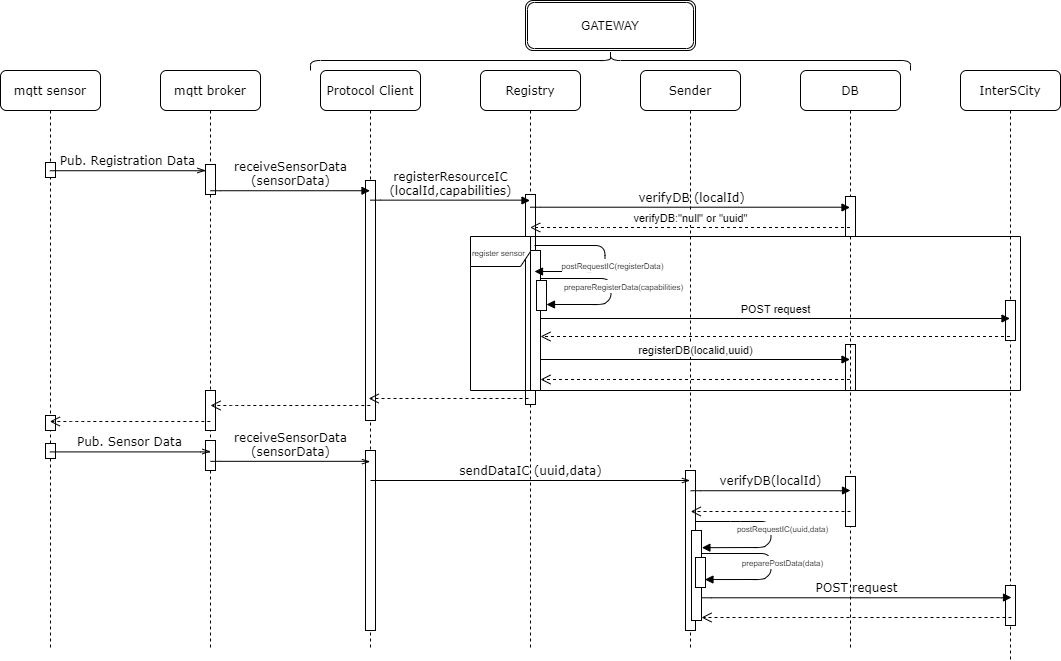

The diagram above was exported from draw.io. Its source (the exported page's mxGraphModel, read from the mxfile embedded in the PNG):
<mxGraphModel dx="1673" dy="908" grid="1" gridSize="10" guides="1" tooltips="1" connect="1" arrows="1" fold="1" page="1" pageScale="1" pageWidth="1100" pageHeight="850" background="#ffffff" math="0" shadow="0">
  <root>
    <mxCell id="0" />
    <mxCell id="1" parent="0" />
    <mxCell id="7baba1c4bc27f4b0-3" value="Protocol Client" style="shape=umlLifeline;perimeter=lifelinePerimeter;whiteSpace=wrap;html=1;container=1;collapsible=0;recursiveResize=0;outlineConnect=0;rounded=1;shadow=0;comic=0;labelBackgroundColor=none;strokeWidth=1;fontFamily=Verdana;fontSize=12;align=center;" parent="1" vertex="1">
      <mxGeometry x="360" y="80" width="100" height="580" as="geometry" />
    </mxCell>
    <mxCell id="vZ1PvOuDulmxwh-C_wIs-3" value="" style="html=1;points=[];perimeter=orthogonalPerimeter;" parent="7baba1c4bc27f4b0-3" vertex="1">
      <mxGeometry x="45" y="110" width="10" height="240" as="geometry" />
    </mxCell>
    <mxCell id="9Osm1j-1h9KX1VyIP_40-4" value="" style="html=1;points=[];perimeter=orthogonalPerimeter;" parent="1" vertex="1">
      <mxGeometry x="405" y="460" width="10" height="180" as="geometry" />
    </mxCell>
    <mxCell id="vZ1PvOuDulmxwh-C_wIs-13" value="" style="html=1;points=[];perimeter=orthogonalPerimeter;" parent="1" vertex="1">
      <mxGeometry x="885" y="354" width="10" height="46" as="geometry" />
    </mxCell>
    <mxCell id="7baba1c4bc27f4b0-2" value="mqtt broker" style="shape=umlLifeline;perimeter=lifelinePerimeter;whiteSpace=wrap;html=1;container=1;collapsible=0;recursiveResize=0;outlineConnect=0;rounded=1;shadow=0;comic=0;labelBackgroundColor=none;strokeWidth=1;fontFamily=Verdana;fontSize=12;align=center;" parent="1" vertex="1">
      <mxGeometry x="200" y="80" width="100" height="580" as="geometry" />
    </mxCell>
    <mxCell id="vZ1PvOuDulmxwh-C_wIs-2" value="" style="html=1;points=[];perimeter=orthogonalPerimeter;" parent="7baba1c4bc27f4b0-2" vertex="1">
      <mxGeometry x="45" y="94" width="10" height="30" as="geometry" />
    </mxCell>
    <mxCell id="9Osm1j-1h9KX1VyIP_40-2" value="" style="html=1;points=[];perimeter=orthogonalPerimeter;" parent="7baba1c4bc27f4b0-2" vertex="1">
      <mxGeometry x="45" y="320" width="10" height="40" as="geometry" />
    </mxCell>
    <mxCell id="9Osm1j-1h9KX1VyIP_40-3" value="" style="html=1;points=[];perimeter=orthogonalPerimeter;" parent="7baba1c4bc27f4b0-2" vertex="1">
      <mxGeometry x="45" y="370" width="10" height="30" as="geometry" />
    </mxCell>
    <mxCell id="7baba1c4bc27f4b0-4" value="DB" style="shape=umlLifeline;perimeter=lifelinePerimeter;whiteSpace=wrap;html=1;container=1;collapsible=0;recursiveResize=0;outlineConnect=0;rounded=1;shadow=0;comic=0;labelBackgroundColor=none;strokeWidth=1;fontFamily=Verdana;fontSize=12;align=center;" parent="1" vertex="1">
      <mxGeometry x="840" y="80" width="100" height="580" as="geometry" />
    </mxCell>
    <mxCell id="vZ1PvOuDulmxwh-C_wIs-9" value="" style="html=1;points=[];perimeter=orthogonalPerimeter;" parent="7baba1c4bc27f4b0-4" vertex="1">
      <mxGeometry x="45" y="126" width="10" height="40" as="geometry" />
    </mxCell>
    <mxCell id="vZ1PvOuDulmxwh-C_wIs-12" value="" style="html=1;points=[];perimeter=orthogonalPerimeter;" parent="7baba1c4bc27f4b0-4" vertex="1">
      <mxGeometry x="45" y="406" width="10" height="50" as="geometry" />
    </mxCell>
    <mxCell id="7baba1c4bc27f4b0-5" value="InterSCity" style="shape=umlLifeline;perimeter=lifelinePerimeter;whiteSpace=wrap;html=1;container=1;collapsible=0;recursiveResize=0;outlineConnect=0;rounded=1;shadow=0;comic=0;labelBackgroundColor=none;strokeWidth=1;fontFamily=Verdana;fontSize=12;align=center;" parent="1" vertex="1">
      <mxGeometry x="1000" y="80" width="100" height="590" as="geometry" />
    </mxCell>
    <mxCell id="vZ1PvOuDulmxwh-C_wIs-10" value="" style="html=1;points=[];perimeter=orthogonalPerimeter;" parent="7baba1c4bc27f4b0-5" vertex="1">
      <mxGeometry x="45" y="230" width="10" height="40" as="geometry" />
    </mxCell>
    <mxCell id="9Osm1j-1h9KX1VyIP_40-5" value="" style="html=1;points=[];perimeter=orthogonalPerimeter;" parent="7baba1c4bc27f4b0-5" vertex="1">
      <mxGeometry x="45" y="515" width="10" height="40" as="geometry" />
    </mxCell>
    <mxCell id="7baba1c4bc27f4b0-8" value="mqtt sensor" style="shape=umlLifeline;perimeter=lifelinePerimeter;whiteSpace=wrap;html=1;container=1;collapsible=0;recursiveResize=0;outlineConnect=0;rounded=1;shadow=0;comic=0;labelBackgroundColor=none;strokeWidth=1;fontFamily=Verdana;fontSize=12;align=center;" parent="1" vertex="1">
      <mxGeometry x="40" y="80" width="100" height="580" as="geometry" />
    </mxCell>
    <mxCell id="vZ1PvOuDulmxwh-C_wIs-1" value="" style="html=1;points=[];perimeter=orthogonalPerimeter;" parent="7baba1c4bc27f4b0-8" vertex="1">
      <mxGeometry x="45" y="92" width="10" height="15" as="geometry" />
    </mxCell>
    <mxCell id="9Osm1j-1h9KX1VyIP_40-1" value="" style="html=1;points=[];perimeter=orthogonalPerimeter;" parent="7baba1c4bc27f4b0-8" vertex="1">
      <mxGeometry x="45" y="345" width="10" height="15" as="geometry" />
    </mxCell>
    <mxCell id="xRRJjCNSlDedBJQZXN8g-1" value="" style="html=1;points=[];perimeter=orthogonalPerimeter;" parent="7baba1c4bc27f4b0-8" vertex="1">
      <mxGeometry x="45" y="373" width="10" height="15" as="geometry" />
    </mxCell>
    <mxCell id="7baba1c4bc27f4b0-11" value="Pub. Registration Data" style="html=1;verticalAlign=bottom;endArrow=openThin;entryX=0;entryY=0;labelBackgroundColor=none;fontFamily=Verdana;fontSize=12;edgeStyle=elbowEdgeStyle;elbow=vertical;endFill=0;" parent="1" source="7baba1c4bc27f4b0-8" edge="1">
      <mxGeometry relative="1" as="geometry">
        <mxPoint x="115" y="180" as="sourcePoint" />
        <mxPoint x="245" y="180" as="targetPoint" />
      </mxGeometry>
    </mxCell>
    <mxCell id="wSFc2xPMtiHXs8hzHKk8-4" value="receiveSensorData&lt;br&gt;(sensorData)" style="html=1;verticalAlign=bottom;endArrow=block;labelBackgroundColor=none;fontFamily=Verdana;fontSize=12;edgeStyle=elbowEdgeStyle;elbow=vertical;endFill=1;" parent="1" target="7baba1c4bc27f4b0-3" edge="1">
      <mxGeometry relative="1" as="geometry">
        <mxPoint x="250" y="200" as="sourcePoint" />
        <mxPoint x="380" y="200" as="targetPoint" />
      </mxGeometry>
    </mxCell>
    <mxCell id="wSFc2xPMtiHXs8hzHKk8-7" value="" style="html=1;verticalAlign=bottom;endArrow=open;dashed=1;endSize=8;" parent="1" edge="1">
      <mxGeometry relative="1" as="geometry">
        <mxPoint x="409.83000000000027" y="415" as="sourcePoint" />
        <mxPoint x="250" y="415" as="targetPoint" />
        <Array as="points">
          <mxPoint x="280.33000000000004" y="415" />
        </Array>
      </mxGeometry>
    </mxCell>
    <mxCell id="wSFc2xPMtiHXs8hzHKk8-22" value="" style="html=1;verticalAlign=bottom;endArrow=open;dashed=1;endSize=8;" parent="1" target="7baba1c4bc27f4b0-8" edge="1">
      <mxGeometry relative="1" as="geometry">
        <mxPoint x="249.83000000000038" y="431" as="sourcePoint" />
        <mxPoint x="110" y="431" as="targetPoint" />
        <Array as="points">
          <mxPoint x="120.33000000000004" y="431" />
        </Array>
      </mxGeometry>
    </mxCell>
    <mxCell id="wSFc2xPMtiHXs8hzHKk8-23" value="&lt;div&gt;Pub. Sensor Data&lt;/div&gt;" style="html=1;verticalAlign=bottom;endArrow=openThin;labelBackgroundColor=none;fontFamily=Verdana;fontSize=12;edgeStyle=elbowEdgeStyle;elbow=vertical;endFill=0;" parent="1" source="7baba1c4bc27f4b0-8" edge="1">
      <mxGeometry relative="1" as="geometry">
        <mxPoint x="110" y="461" as="sourcePoint" />
        <mxPoint x="250" y="461" as="targetPoint" />
      </mxGeometry>
    </mxCell>
    <mxCell id="wSFc2xPMtiHXs8hzHKk8-24" value="receiveSensorData&lt;br&gt;(sensorData)" style="html=1;verticalAlign=bottom;endArrow=openThin;labelBackgroundColor=none;fontFamily=Verdana;fontSize=12;edgeStyle=elbowEdgeStyle;elbow=vertical;endFill=0;" parent="1" edge="1">
      <mxGeometry relative="1" as="geometry">
        <mxPoint x="250" y="471" as="sourcePoint" />
        <mxPoint x="409.5000000000002" y="471.16666666666674" as="targetPoint" />
      </mxGeometry>
    </mxCell>
    <mxCell id="dhBck0TkKdlzHn4kaaiq-1" value="&lt;div&gt;Registry&lt;/div&gt;" style="shape=umlLifeline;perimeter=lifelinePerimeter;whiteSpace=wrap;html=1;container=1;collapsible=0;recursiveResize=0;outlineConnect=0;rounded=1;shadow=0;comic=0;labelBackgroundColor=none;strokeWidth=1;fontFamily=Verdana;fontSize=12;align=center;" parent="1" vertex="1">
      <mxGeometry x="520" y="80" width="100" height="580" as="geometry" />
    </mxCell>
    <mxCell id="vZ1PvOuDulmxwh-C_wIs-4" value="" style="html=1;points=[];perimeter=orthogonalPerimeter;" parent="dhBck0TkKdlzHn4kaaiq-1" vertex="1">
      <mxGeometry x="45" y="124" width="10" height="210" as="geometry" />
    </mxCell>
    <mxCell id="dhBck0TkKdlzHn4kaaiq-2" value="&lt;div&gt;Sender&lt;/div&gt;" style="shape=umlLifeline;perimeter=lifelinePerimeter;whiteSpace=wrap;html=1;container=1;collapsible=0;recursiveResize=0;outlineConnect=0;rounded=1;shadow=0;comic=0;labelBackgroundColor=none;strokeWidth=1;fontFamily=Verdana;fontSize=12;align=center;" parent="1" vertex="1">
      <mxGeometry x="680" y="80" width="100" height="580" as="geometry" />
    </mxCell>
    <mxCell id="vZ1PvOuDulmxwh-C_wIs-6" value="" style="html=1;points=[];perimeter=orthogonalPerimeter;" parent="dhBck0TkKdlzHn4kaaiq-2" vertex="1">
      <mxGeometry x="45" y="400" width="10" height="160" as="geometry" />
    </mxCell>
    <mxCell id="dhBck0TkKdlzHn4kaaiq-3" value="registerResourceIC&lt;br&gt;(localId,capabilities)" style="html=1;verticalAlign=bottom;endArrow=block;labelBackgroundColor=none;fontFamily=Verdana;fontSize=12;edgeStyle=elbowEdgeStyle;elbow=vertical;" parent="1" edge="1">
      <mxGeometry relative="1" as="geometry">
        <mxPoint x="410" y="210" as="sourcePoint" />
        <mxPoint x="569.5" y="210" as="targetPoint" />
      </mxGeometry>
    </mxCell>
    <mxCell id="dhBck0TkKdlzHn4kaaiq-5" value="sendDataIC (uuid,data)" style="html=1;verticalAlign=bottom;endArrow=openThin;labelBackgroundColor=none;fontFamily=Verdana;fontSize=12;edgeStyle=elbowEdgeStyle;elbow=vertical;endFill=0;" parent="1" target="dhBck0TkKdlzHn4kaaiq-2" edge="1">
      <mxGeometry relative="1" as="geometry">
        <mxPoint x="410" y="490" as="sourcePoint" />
        <mxPoint x="569.5000000000002" y="490.16666666666674" as="targetPoint" />
        <Array as="points">
          <mxPoint x="730" y="490" />
        </Array>
      </mxGeometry>
    </mxCell>
    <mxCell id="dhBck0TkKdlzHn4kaaiq-6" value="&lt;div&gt;&lt;span class=&quot;tlid-translation translation&quot; lang=&quot;en&quot;&gt;&lt;span title=&quot;&quot; class=&quot;&quot;&gt;verifyDB&lt;/span&gt;&lt;/span&gt;&lt;span&gt;(localId)&lt;/span&gt;&lt;br&gt;&lt;/div&gt;" style="html=1;verticalAlign=bottom;endArrow=block;labelBackgroundColor=none;fontFamily=Verdana;fontSize=12;edgeStyle=elbowEdgeStyle;elbow=vertical;" parent="1" edge="1">
      <mxGeometry x="0.0033" relative="1" as="geometry">
        <mxPoint x="730.25" y="500" as="sourcePoint" />
        <mxPoint x="890" y="500" as="targetPoint" />
        <mxPoint as="offset" />
      </mxGeometry>
    </mxCell>
    <mxCell id="dhBck0TkKdlzHn4kaaiq-7" value="" style="html=1;verticalAlign=bottom;endArrow=open;dashed=1;endSize=8;" parent="1" edge="1">
      <mxGeometry relative="1" as="geometry">
        <mxPoint x="890" y="521" as="sourcePoint" />
        <mxPoint x="730.2466666666669" y="521" as="targetPoint" />
        <Array as="points">
          <mxPoint x="800.58" y="521" />
        </Array>
      </mxGeometry>
    </mxCell>
    <mxCell id="dhBck0TkKdlzHn4kaaiq-8" value="" style="shape=curlyBracket;whiteSpace=wrap;html=1;rounded=1;rotation=90;" parent="1" vertex="1">
      <mxGeometry x="640" y="-230" width="20" height="600" as="geometry" />
    </mxCell>
    <mxCell id="dhBck0TkKdlzHn4kaaiq-9" value="GATEWAY" style="shape=ext;double=1;rounded=1;whiteSpace=wrap;html=1;" parent="1" vertex="1">
      <mxGeometry x="565" y="10" width="170" height="50" as="geometry" />
    </mxCell>
    <mxCell id="vZ1PvOuDulmxwh-C_wIs-5" value="" style="html=1;verticalAlign=bottom;endArrow=open;dashed=1;endSize=8;" parent="1" edge="1">
      <mxGeometry relative="1" as="geometry">
        <mxPoint x="568.0000000000003" y="408" as="sourcePoint" />
        <mxPoint x="408.16999999999996" y="408" as="targetPoint" />
        <Array as="points">
          <mxPoint x="438.5" y="408" />
        </Array>
      </mxGeometry>
    </mxCell>
    <mxCell id="wSFc2xPMtiHXs8hzHKk8-21" value="verifyDB:&quot;null&quot; or &quot;uuid&quot;" style="html=1;verticalAlign=bottom;endArrow=open;dashed=1;endSize=8;" parent="1" edge="1">
      <mxGeometry relative="1" as="geometry">
        <mxPoint x="889.5" y="237" as="sourcePoint" />
        <mxPoint x="569.6666666666667" y="236.9999999999999" as="targetPoint" />
        <Array as="points">
          <mxPoint x="640.33" y="237" />
        </Array>
      </mxGeometry>
    </mxCell>
    <mxCell id="wSFc2xPMtiHXs8hzHKk8-5" value="&lt;span class=&quot;tlid-translation translation&quot; lang=&quot;en&quot;&gt;&lt;span title=&quot;&quot; class=&quot;&quot;&gt;verifyDB&lt;/span&gt;&lt;/span&gt;&amp;nbsp;(localId)" style="html=1;verticalAlign=bottom;endArrow=block;labelBackgroundColor=none;fontFamily=Verdana;fontSize=12;edgeStyle=elbowEdgeStyle;elbow=vertical;" parent="1" edge="1">
      <mxGeometry x="0.0033" relative="1" as="geometry">
        <mxPoint x="569.6666666666667" y="216.83333333333337" as="sourcePoint" />
        <mxPoint x="889.5" y="217" as="targetPoint" />
        <mxPoint as="offset" />
      </mxGeometry>
    </mxCell>
    <mxCell id="wSFc2xPMtiHXs8hzHKk8-11" value="POST request" style="html=1;verticalAlign=bottom;endArrow=block;" parent="1" edge="1" source="6LE3LIF05D56NaWQ1xPX-1">
      <mxGeometry width="80" relative="1" as="geometry">
        <mxPoint x="569.6666666666667" y="327.9999999999999" as="sourcePoint" />
        <mxPoint x="1049.5" y="328" as="targetPoint" />
      </mxGeometry>
    </mxCell>
    <mxCell id="wSFc2xPMtiHXs8hzHKk8-12" value="" style="html=1;verticalAlign=bottom;endArrow=open;dashed=1;endSize=8;" parent="1" edge="1" target="6LE3LIF05D56NaWQ1xPX-1">
      <mxGeometry relative="1" as="geometry">
        <mxPoint x="1049.5" y="346" as="sourcePoint" />
        <mxPoint x="569.6666666666667" y="345.9999999999999" as="targetPoint" />
      </mxGeometry>
    </mxCell>
    <mxCell id="wSFc2xPMtiHXs8hzHKk8-14" value="" style="html=1;verticalAlign=bottom;endArrow=open;dashed=1;endSize=8;" parent="1" source="7baba1c4bc27f4b0-4" edge="1" target="6LE3LIF05D56NaWQ1xPX-1">
      <mxGeometry relative="1" as="geometry">
        <mxPoint x="770" y="389" as="sourcePoint" />
        <mxPoint x="570" y="389" as="targetPoint" />
        <Array as="points">
          <mxPoint x="640.5" y="389" />
        </Array>
      </mxGeometry>
    </mxCell>
    <mxCell id="wSFc2xPMtiHXs8hzHKk8-13" value="registerDB(localid,uuid)" style="html=1;verticalAlign=bottom;endArrow=block;" parent="1" source="6LE3LIF05D56NaWQ1xPX-1" edge="1">
      <mxGeometry width="80" relative="1" as="geometry">
        <mxPoint x="410" y="369" as="sourcePoint" />
        <mxPoint x="889.5" y="369" as="targetPoint" />
      </mxGeometry>
    </mxCell>
    <mxCell id="wSFc2xPMtiHXs8hzHKk8-20" value="" style="html=1;verticalAlign=bottom;endArrow=open;dashed=1;endSize=8;" parent="1" edge="1">
      <mxGeometry relative="1" as="geometry">
        <mxPoint x="1051" y="627" as="sourcePoint" />
        <mxPoint x="741" y="627" as="targetPoint" />
      </mxGeometry>
    </mxCell>
    <mxCell id="wSFc2xPMtiHXs8hzHKk8-19" value="POST request" style="html=1;verticalAlign=bottom;endArrow=block;labelBackgroundColor=none;fontFamily=Verdana;fontSize=12;edgeStyle=elbowEdgeStyle;elbow=vertical;" parent="1" edge="1">
      <mxGeometry relative="1" as="geometry">
        <mxPoint x="741" y="607" as="sourcePoint" />
        <mxPoint x="1051" y="607" as="targetPoint" />
        <mxPoint as="offset" />
      </mxGeometry>
    </mxCell>
    <mxCell id="wSFc2xPMtiHXs8hzHKk8-18" value="&lt;font style=&quot;font-size: 8px&quot;&gt;preparePostData(data)&lt;/font&gt;" style="html=1;verticalAlign=bottom;endArrow=block;entryX=0.944;entryY=0.735;entryDx=0;entryDy=0;entryPerimeter=0;" parent="1" target="6LE3LIF05D56NaWQ1xPX-10" edge="1">
      <mxGeometry x="0.1066" y="12" width="80" relative="1" as="geometry">
        <mxPoint x="741" y="563" as="sourcePoint" />
        <mxPoint x="741.3899999999999" y="589.2" as="targetPoint" />
        <Array as="points">
          <mxPoint x="810.5" y="563" />
          <mxPoint x="810.5" y="583" />
          <mxPoint x="803" y="589" />
        </Array>
        <mxPoint as="offset" />
      </mxGeometry>
    </mxCell>
    <mxCell id="NMagP9DzTqSF5KSkSTaV-3" value="&lt;font style=&quot;font-size: 8px&quot;&gt;prepareRegisterData(capabilities)&lt;/font&gt;" style="html=1;verticalAlign=bottom;endArrow=block;" parent="1" edge="1" target="6LE3LIF05D56NaWQ1xPX-6">
      <mxGeometry x="0.1066" y="12" width="80" relative="1" as="geometry">
        <mxPoint x="580" y="288" as="sourcePoint" />
        <mxPoint x="580" y="314" as="targetPoint" />
        <Array as="points">
          <mxPoint x="650.5" y="288" />
          <mxPoint x="650.5" y="308" />
          <mxPoint x="643" y="314" />
        </Array>
        <mxPoint as="offset" />
      </mxGeometry>
    </mxCell>
    <mxCell id="6LE3LIF05D56NaWQ1xPX-1" value="" style="html=1;points=[];perimeter=orthogonalPerimeter;" vertex="1" parent="1">
      <mxGeometry x="570" y="260" width="10" height="140" as="geometry" />
    </mxCell>
    <mxCell id="6LE3LIF05D56NaWQ1xPX-2" value="" style="html=1;verticalAlign=bottom;endArrow=block;" edge="1" parent="1" target="6LE3LIF05D56NaWQ1xPX-1">
      <mxGeometry x="0.1066" y="12" width="80" relative="1" as="geometry">
        <mxPoint x="570" y="294" as="sourcePoint" />
        <mxPoint x="575" y="320" as="targetPoint" />
        <Array as="points" />
        <mxPoint as="offset" />
      </mxGeometry>
    </mxCell>
    <mxCell id="6LE3LIF05D56NaWQ1xPX-3" value="&lt;font style=&quot;font-size: 8px&quot;&gt;postRequestIC(registerData)&lt;/font&gt;" style="html=1;verticalAlign=bottom;endArrow=block;" edge="1" parent="1">
      <mxGeometry x="0.1066" y="12" width="80" relative="1" as="geometry">
        <mxPoint x="574" y="255" as="sourcePoint" />
        <mxPoint x="574" y="281" as="targetPoint" />
        <Array as="points">
          <mxPoint x="644.5" y="255" />
          <mxPoint x="644.5" y="275" />
          <mxPoint x="637" y="281" />
        </Array>
        <mxPoint as="offset" />
      </mxGeometry>
    </mxCell>
    <mxCell id="6LE3LIF05D56NaWQ1xPX-6" value="" style="html=1;points=[];perimeter=orthogonalPerimeter;" vertex="1" parent="1">
      <mxGeometry x="576" y="290" width="10" height="30" as="geometry" />
    </mxCell>
    <mxCell id="wSFc2xPMtiHXs8hzHKk8-9" value="&lt;font style=&quot;font-size: 8px&quot;&gt;&lt;span class=&quot;tlid-translation translation&quot; lang=&quot;en&quot;&gt;&lt;span title=&quot;&quot; class=&quot;&quot;&gt;register sensor&amp;nbsp;&lt;/span&gt;&lt;/span&gt;&lt;/font&gt;" style="shape=umlFrame;whiteSpace=wrap;html=1;" parent="1" vertex="1">
      <mxGeometry x="510" y="246" width="550" height="154" as="geometry" />
    </mxCell>
    <mxCell id="6LE3LIF05D56NaWQ1xPX-7" value="" style="html=1;points=[];perimeter=orthogonalPerimeter;" vertex="1" parent="1">
      <mxGeometry x="731" y="540" width="10" height="90" as="geometry" />
    </mxCell>
    <mxCell id="6LE3LIF05D56NaWQ1xPX-8" value="&lt;font style=&quot;font-size: 8px&quot;&gt;postRequestIC(uuid,data)&lt;/font&gt;" style="html=1;verticalAlign=bottom;endArrow=block;entryX=1.039;entryY=0.48;entryDx=0;entryDy=0;entryPerimeter=0;" edge="1" parent="1">
      <mxGeometry x="0.1066" y="12" width="80" relative="1" as="geometry">
        <mxPoint x="735" y="531" as="sourcePoint" />
        <mxPoint x="741.3899999999999" y="557.2" as="targetPoint" />
        <Array as="points">
          <mxPoint x="780" y="531" />
          <mxPoint x="810.5" y="531" />
          <mxPoint x="810.5" y="551" />
          <mxPoint x="803" y="557" />
        </Array>
        <mxPoint as="offset" />
      </mxGeometry>
    </mxCell>
    <mxCell id="6LE3LIF05D56NaWQ1xPX-10" value="" style="html=1;points=[];perimeter=orthogonalPerimeter;" vertex="1" parent="1">
      <mxGeometry x="735" y="567" width="10" height="30" as="geometry" />
    </mxCell>
  </root>
</mxGraphModel>